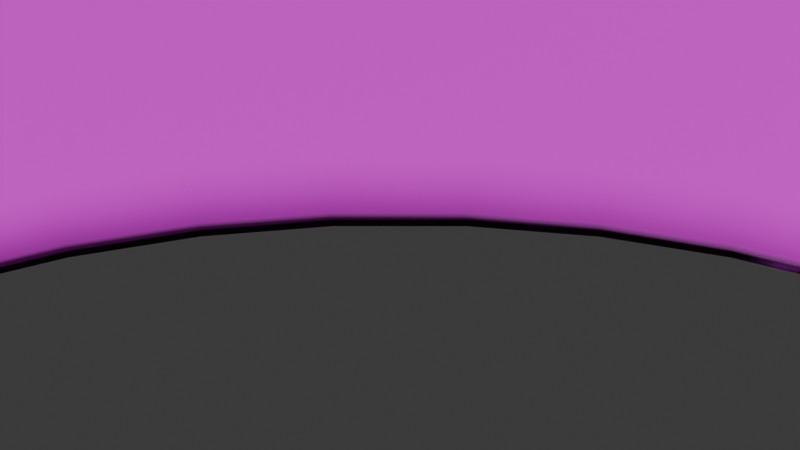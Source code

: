 # Source: stone-bridge.blend  (saved by Blender 5.2.44; exported with 4.5.12 LTS)
import bpy
from mathutils import Matrix  # noqa: F401  (used for matrix-valued properties, if any)

bpy.ops.wm.read_factory_settings(use_empty=True)
scene = bpy.context.scene
scene.name = 'Scene'

# ---- collections
col_collection = bpy.data.collections.new('Collection'); scene.collection.children.link(col_collection)
col_csg_cuts = bpy.data.collections.new('csg cuts'); scene.collection.children.link(col_csg_cuts)
col_uv_projectors = bpy.data.collections.new('uv projectors'); scene.collection.children.link(col_uv_projectors)

# ---- images (referenced by path relative to the original .blend; pixels are not part of the script)
import os
ASSET_DIR = os.environ.get("B2B_ASSET_DIR", "")  # directory of the original .blend (textures are referenced by path, not embedded)
HERE = os.path.dirname(os.path.abspath(__file__))  # packed textures are extracted next to this script under _unpacked/

def load_image(name, relpath, width, height, colorspace="sRGB"):
    """Load a texture the original file referenced (path relative to the .blend, or extracted next to this script)."""
    p = next((c for c in (os.path.join(HERE, relpath), os.path.join(ASSET_DIR, relpath)) if relpath and os.path.exists(c)), "")
    if p:
        img = bpy.data.images.load(p, check_existing=True)
        img.name = name
    else:  # same state as the original file: an image datablock whose file is absent (Cycles renders it pink)
        img = bpy.data.images.new(name, width, height)
        img.source = "FILE"
        img.filepath = "//" + (relpath or name)
    img.colorspace_settings.name = colorspace
    return img
img_bridge_diffuse_jpg = load_image('bridge-diffuse.jpg', 'bridge-diffuse.jpg', 1024, 1024, 'sRGB')
img_bridge_normal_jpg = load_image('bridge-normal.jpg', 'bridge-normal.jpg', 1024, 1024, 'sRGB')

# ---- materials (node trees are filled in below, after node groups)
mat_bridge_mat = bpy.data.materials.new('bridge-mat')
mat_bridge_mat.alpha_threshold = 0.0
mat_bridge_mat.use_backface_culling_lightprobe_volume = False
mat_bridge_mat.roughness = 0.5
mat_bridge_mat.line_color = (0.0, 0.0, 0.0, 1.0)

# ---- material node trees
mat_bridge_mat.use_nodes = True; mat_bridge_mat.node_tree.nodes.clear()
_N = mat_bridge_mat.node_tree.nodes; _L = mat_bridge_mat.node_tree.links
n0 = _N.new('ShaderNodeOutputMaterial'); n0.name = 'Material Output'; n0.location = (200, 100)
n1 = _N.new('ShaderNodeBsdfPrincipled'); n1.name = 'Principled BSDF'; n1.location = (-200, 100)
n1.inputs[10].default_value = 0.005
n2 = _N.new('ShaderNodeTexImage'); n2.name = 'Image Texture'; n2.location = (-490, 80)
n2.image = img_bridge_diffuse_jpg
n3 = _N.new('ShaderNodeTexImage'); n3.name = 'Image Texture.001'; n3.location = (-487, -225)
n3.image = img_bridge_normal_jpg
_L.new(n1.outputs[0], n0.inputs[0])
_L.new(n2.outputs[0], n1.inputs[0])
_L.new(n3.outputs[0], n1.inputs[5])
n0.is_active_output = True

# ---- world
world_world = bpy.data.worlds.new('World'); scene.world = world_world
world_world.use_nodes = True; world_world.node_tree.nodes.clear()
_N = world_world.node_tree.nodes; _L = world_world.node_tree.links
n0 = _N.new('ShaderNodeOutputWorld'); n0.name = 'World Output'; n0.location = (200, 100)
n1 = _N.new('ShaderNodeBackground'); n1.name = 'Background'; n1.location = (-200, 100)
n1.inputs[0].default_value = (0.05088, 0.05088, 0.05088, 1.0)
_L.new(n1.outputs[0], n0.inputs[0])
n0.is_active_output = True
world_world.color = (0.05088, 0.05088, 0.05088)
world_world.sun_shadow_jitter_overblur = 0.0

# ---- cameras
cam_camera_001 = bpy.data.cameras.new('Camera.001')
cam_camera_001.type = 'ORTHO'
cam_camera_003 = bpy.data.cameras.new('Camera.003')
cam_camera_003.type = 'ORTHO'
cam_camera_002 = bpy.data.cameras.new('Camera.002')
cam_camera_002.type = 'ORTHO'
cam_camera_004 = bpy.data.cameras.new('Camera.004')
cam_camera_004.type = 'ORTHO'
cam_camera_005 = bpy.data.cameras.new('Camera.005')
cam_camera_005.type = 'ORTHO'
cam_camera_006 = bpy.data.cameras.new('Camera.006')
cam_camera_006.type = 'ORTHO'

# ---- meshes
me_cube_001 = bpy.data.meshes.new('Cube.001')
me_cube_001.from_pydata([(-4.0, -10.0, 0.0), (-4.0, -10.0, 1.0), (-4.0, 10.0, 0.0), (-4.0, 10.0, 1.0), (4.0, -10.0, 0.0), (4.0, -10.0, 1.0), (4.0, 10.0, 0.0), (4.0, 10.0, 1.0)], [], [(0, 1, 3, 2), (2, 3, 7, 6), (6, 7, 5, 4), (4, 5, 1, 0), (2, 6, 4, 0), (7, 3, 1, 5)])
_uv = me_cube_001.uv_layers.new(name='UVMap')
_uv.uv.foreach_set('vector', [0.375, 0.0, 0.625, 0.0, 0.625, 0.25, 0.375, 0.25, 0.375, 0.25, 0.625, 0.25, 0.625, 0.5, 0.375, 0.5, 0.375, 0.5, 0.625, 0.5, 0.625, 0.75, 0.375, 0.75, 0.375, 0.75, 0.625, 0.75, 0.625, 1.0, 0.375, 1.0, 0.125, 0.5, 0.375, 0.5, 0.375, 0.75, 0.125, 0.75, 0.625, 0.5, 0.875, 0.5, 0.875, 0.75, 0.625, 0.75])
me_cube_001.materials.append(mat_bridge_mat)
me_cube_001.update()
me_cube_002 = bpy.data.meshes.new('Cube.002')
me_cube_002.from_pydata([(4.0, -10.0, 0.0), (4.0, -10.0, 3.0), (4.0, 10.0, 0.0), (4.0, 10.0, 3.0), (5.0, -10.0, 0.0), (5.0, -10.0, 3.0), (5.0, 10.0, 0.0), (5.0, 10.0, 3.0)], [], [(0, 1, 3, 2), (2, 3, 7, 6), (6, 7, 5, 4), (4, 5, 1, 0), (2, 6, 4, 0), (7, 3, 1, 5)])
_uv = me_cube_002.uv_layers.new(name='UVMap')
_uv.uv.foreach_set('vector', [0.375, 0.0, 0.625, 0.0, 0.625, 0.25, 0.375, 0.25, 0.375, 0.25, 0.625, 0.25, 0.625, 0.5, 0.375, 0.5, 0.375, 0.5, 0.625, 0.5, 0.625, 0.75, 0.375, 0.75, 0.375, 0.75, 0.625, 0.75, 0.625, 1.0, 0.375, 1.0, 0.125, 0.5, 0.375, 0.5, 0.375, 0.75, 0.125, 0.75, 0.625, 0.5, 0.875, 0.5, 0.875, 0.75, 0.625, 0.75])
me_cube_002.materials.append(mat_bridge_mat)
me_cube_002.update()
me_cube_003 = bpy.data.meshes.new('Cube.003')
me_cube_003.from_pydata([(-5.0, -10.0, 0.0), (-5.0, -10.0, 3.0), (-5.0, 10.0, 0.0), (-5.0, 10.0, 3.0), (-4.0, -10.0, 0.0), (-4.0, -10.0, 3.0), (-4.0, 10.0, 0.0), (-4.0, 10.0, 3.0)], [], [(0, 1, 3, 2), (2, 3, 7, 6), (6, 7, 5, 4), (4, 5, 1, 0), (2, 6, 4, 0), (7, 3, 1, 5)])
_uv = me_cube_003.uv_layers.new(name='UVMap')
_uv.uv.foreach_set('vector', [0.375, 0.0, 0.625, 0.0, 0.625, 0.25, 0.375, 0.25, 0.375, 0.25, 0.625, 0.25, 0.625, 0.5, 0.375, 0.5, 0.375, 0.5, 0.625, 0.5, 0.625, 0.75, 0.375, 0.75, 0.375, 0.75, 0.625, 0.75, 0.625, 1.0, 0.375, 1.0, 0.125, 0.5, 0.375, 0.5, 0.375, 0.75, 0.125, 0.75, 0.625, 0.5, 0.875, 0.5, 0.875, 0.75, 0.625, 0.75])
me_cube_003.materials.append(mat_bridge_mat)
me_cube_003.update()
me_cube_004 = bpy.data.meshes.new('Cube.004')
me_cube_004.from_pydata([(-0.5, -0.5, -0.5), (-0.5, -0.5, 0.5), (-0.5, 0.5, -0.5), (-0.5, 0.5, 0.5), (0.5, -0.5, -0.5), (0.5, -0.5, 0.5), (0.5, 0.5, -0.5), (0.5, 0.5, 0.5)], [], [(0, 1, 3, 2), (2, 3, 7, 6), (6, 7, 5, 4), (4, 5, 1, 0), (2, 6, 4, 0), (7, 3, 1, 5)])
_uv = me_cube_004.uv_layers.new(name='UVMap')
_uv.uv.foreach_set('vector', [0.375, 0.0, 0.625, 0.0, 0.625, 0.25, 0.375, 0.25, 0.375, 0.25, 0.625, 0.25, 0.625, 0.5, 0.375, 0.5, 0.375, 0.5, 0.625, 0.5, 0.625, 0.75, 0.375, 0.75, 0.375, 0.75, 0.625, 0.75, 0.625, 1.0, 0.375, 1.0, 0.125, 0.5, 0.375, 0.5, 0.375, 0.75, 0.125, 0.75, 0.625, 0.5, 0.875, 0.5, 0.875, 0.75, 0.625, 0.75])
me_cube_004.update()
me_cube_005 = bpy.data.meshes.new('Cube.005')
me_cube_005.from_pydata([(-0.5, -0.5, -0.5), (-0.5, -0.5, 0.5), (-0.5, 0.5, -0.5), (-0.5, 0.5, 0.5), (0.5, -0.5, -0.5), (0.5, -0.5, 0.5), (0.5, 0.5, -0.5), (0.5, 0.5, 0.5)], [], [(0, 1, 3, 2), (2, 3, 7, 6), (6, 7, 5, 4), (4, 5, 1, 0), (2, 6, 4, 0), (7, 3, 1, 5)])
_uv = me_cube_005.uv_layers.new(name='UVMap')
_uv.uv.foreach_set('vector', [0.375, 0.0, 0.625, 0.0, 0.625, 0.25, 0.375, 0.25, 0.375, 0.25, 0.625, 0.25, 0.625, 0.5, 0.375, 0.5, 0.375, 0.5, 0.625, 0.5, 0.625, 0.75, 0.375, 0.75, 0.375, 0.75, 0.625, 0.75, 0.625, 1.0, 0.375, 1.0, 0.125, 0.5, 0.375, 0.5, 0.375, 0.75, 0.125, 0.75, 0.625, 0.5, 0.875, 0.5, 0.875, 0.75, 0.625, 0.75])
me_cube_005.update()
me_cube_006 = bpy.data.meshes.new('Cube.006')
me_cube_006.from_pydata([(-0.5, -0.5, -0.5), (-0.5, -0.5, 0.5), (-0.5, 0.5, -0.5), (-0.5, 0.5, 0.5), (0.5, -0.5, -0.5), (0.5, -0.5, 0.5), (0.5, 0.5, -0.5), (0.5, 0.5, 0.5)], [], [(0, 1, 3, 2), (2, 3, 7, 6), (6, 7, 5, 4), (4, 5, 1, 0), (2, 6, 4, 0), (7, 3, 1, 5)])
_uv = me_cube_006.uv_layers.new(name='UVMap')
_uv.uv.foreach_set('vector', [0.375, 0.0, 0.625, 0.0, 0.625, 0.25, 0.375, 0.25, 0.375, 0.25, 0.625, 0.25, 0.625, 0.5, 0.375, 0.5, 0.375, 0.5, 0.625, 0.5, 0.625, 0.75, 0.375, 0.75, 0.375, 0.75, 0.625, 0.75, 0.625, 1.0, 0.375, 1.0, 0.125, 0.5, 0.375, 0.5, 0.375, 0.75, 0.125, 0.75, 0.625, 0.5, 0.875, 0.5, 0.875, 0.75, 0.625, 0.75])
me_cube_006.update()

# ---- objects
ob_bridge = bpy.data.objects.new('bridge', me_cube_001)
ob_handrail_r = bpy.data.objects.new('handrail-r', me_cube_002)
ob_handrail_l = bpy.data.objects.new('handrail-l', me_cube_003)
ob_bend_here = bpy.data.objects.new('[bend here]', None)
ob_cut_bottom = bpy.data.objects.new('cut bottom', me_cube_004)
ob_cut_front = bpy.data.objects.new('cut front', me_cube_005)
ob_cut_back = bpy.data.objects.new('cut back', me_cube_006)
ob_uv_right = bpy.data.objects.new('uv right', cam_camera_001)
ob_uv_left = bpy.data.objects.new('uv left', cam_camera_003)
ob_uv_top = bpy.data.objects.new('uv top', cam_camera_002)
ob_uv_front = bpy.data.objects.new('uv front', cam_camera_004)
ob_uv_back = bpy.data.objects.new('uv back', cam_camera_005)
ob_uv_bottom = bpy.data.objects.new('uv bottom', cam_camera_006)

# ---- transforms, parenting, visibility, modifiers, constraints
ob_bridge.location = (0.0, 0.0, 0.0)
_m = ob_bridge.modifiers.new('Remesh', 'REMESH')
_m.voxel_size = 1.0
_m.use_smooth_shade = True
_m = ob_bridge.modifiers.new('UVProject', 'UV_PROJECT')
_m.uv_layer = 'UVMap'
_m.projector_count = 2
_m = ob_bridge.modifiers.new('SimpleDeform', 'SIMPLE_DEFORM')
_m.deform_method = 'BEND'
_m.origin = ob_bend_here
_m.factor = 1.571
_m.angle = 1.571
_m = ob_bridge.modifiers.new('Boolean', 'BOOLEAN')
_m.collection = col_csg_cuts
_m.operand_type = 'COLLECTION'
ob_handrail_r.location = (0.0, 0.0, 0.0)
_m = ob_handrail_r.modifiers.new('Remesh', 'REMESH')
_m.voxel_size = 1.0
_m.use_smooth_shade = True
_m = ob_handrail_r.modifiers.new('UVProject', 'UV_PROJECT')
_m.uv_layer = 'UVMap'
_m.projector_count = 4
_m = ob_handrail_r.modifiers.new('SimpleDeform', 'SIMPLE_DEFORM')
_m.deform_method = 'BEND'
_m.origin = ob_bend_here
_m.factor = 1.571
_m.angle = 1.571
_m = ob_handrail_r.modifiers.new('Boolean', 'BOOLEAN')
_m.collection = col_csg_cuts
_m.operand_type = 'COLLECTION'
_m = ob_handrail_r.modifiers.new('Bevel', 'BEVEL')
ob_handrail_l.location = (0.0, 0.0, 0.0)
_m = ob_handrail_l.modifiers.new('Remesh', 'REMESH')
_m.voxel_size = 1.0
_m.use_smooth_shade = True
_m = ob_handrail_l.modifiers.new('UVProject', 'UV_PROJECT')
_m.uv_layer = 'UVMap'
_m.projector_count = 5
_m = ob_handrail_l.modifiers.new('SimpleDeform', 'SIMPLE_DEFORM')
_m.deform_method = 'BEND'
_m.origin = ob_bend_here
_m.factor = 1.571
_m.angle = 1.571
_m = ob_handrail_l.modifiers.new('Boolean', 'BOOLEAN')
_m.collection = col_csg_cuts
_m.operand_type = 'COLLECTION'
_m = ob_handrail_l.modifiers.new('Bevel', 'BEVEL')
ob_bend_here.location = (0.0, 0.0, 0.0)
ob_bend_here.rotation_euler = (-1.571, 0.0, 0.0)
ob_bend_here.empty_display_type = 'SPHERE'
ob_cut_bottom.location = (0.0, 0.0, -3.0)
ob_cut_bottom.scale = (20.0, 20.0, 2.0)
_m = ob_cut_bottom.modifiers.new('UVProject', 'UV_PROJECT')
_m.uv_layer = 'UVMap'
ob_cut_front.location = (0.0, -14.0, 0.0)
ob_cut_front.scale = (20.0, 10.0, 10.0)
_m = ob_cut_front.modifiers.new('UVProject', 'UV_PROJECT')
ob_cut_back.location = (0.0, 14.0, 0.0)
ob_cut_back.scale = (20.0, 10.0, 10.0)
_m = ob_cut_back.modifiers.new('UVProject', 'UV_PROJECT')
ob_uv_right.location = (10.0, 0.0, 0.0)
ob_uv_right.rotation_euler = (-1.571, 3.142, -1.571)
ob_uv_left.location = (-10.0, 0.0, 0.0)
ob_uv_left.rotation_euler = (1.571, -0.0, -1.571)
ob_uv_top.location = (0.0, 0.0, 10.0)
ob_uv_top.rotation_euler = (0.0, -0.0, 1.571)
ob_uv_front.location = (0.0, -20.0, 0.0)
ob_uv_front.rotation_euler = (1.571, -0.0, 0.0)
ob_uv_back.location = (0.0, 20.0, 0.0)
ob_uv_back.rotation_euler = (1.571, -0.0, 3.142)
ob_uv_bottom.location = (0.0, 0.0, -10.0)
ob_uv_bottom.rotation_euler = (3.142, -0.0, 1.571)

# ---- collection membership
col_collection.objects.link(ob_bridge)
col_collection.objects.link(ob_handrail_r)
col_collection.objects.link(ob_handrail_l)
col_collection.objects.link(ob_bend_here)
col_csg_cuts.objects.link(ob_cut_bottom)
col_csg_cuts.objects.link(ob_cut_front)
col_csg_cuts.objects.link(ob_cut_back)
col_uv_projectors.objects.link(ob_uv_right)
col_uv_projectors.objects.link(ob_uv_left)
col_uv_projectors.objects.link(ob_uv_top)
col_uv_projectors.objects.link(ob_uv_front)
col_uv_projectors.objects.link(ob_uv_back)
col_uv_projectors.objects.link(ob_uv_bottom)

# ---- scene / render settings (as saved in the file)
scene.camera = ob_uv_right
scene.frame_start = 1; scene.frame_end = 250; scene.frame_set(1)
scene.render.engine = 'BLENDER_EEVEE_NEXT'
scene.render.bake_bias = 0.0
scene.render.bake_samples = 0
scene.render.compositor_device = 'GPU'
scene.eevee.use_volume_custom_range = False
scene.eevee.fast_gi_thickness_near = 0.1
scene.eevee.fast_gi_thickness_far = 0.0
scene.eevee.ray_tracing_options.screen_trace_thickness = 0.1
bpy.context.view_layer.update()

# ---- added for rendering (the .blend has no usable light): sun
light_auto_sun = bpy.data.lights.new('AutoSun', 'SUN')
light_auto_sun.energy = 3.0
light_auto_sun.angle = 0.0523599
ob_auto_sun = bpy.data.objects.new('AutoSun', light_auto_sun)
scene.collection.objects.link(ob_auto_sun)
ob_auto_sun.rotation_euler = (0.872665, 0.174533, 0.523599)
bpy.context.view_layer.update()
